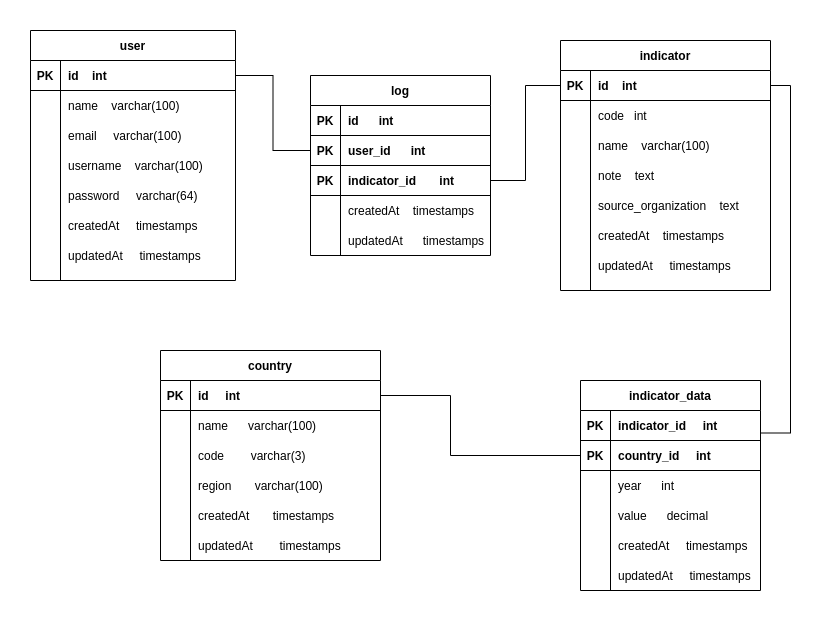

The diagram above was exported from draw.io. Its source (the exported page's mxGraphModel, read from the mxfile embedded in the PNG):
<mxGraphModel dx="1635" dy="915" grid="1" gridSize="10" guides="1" tooltips="1" connect="1" arrows="1" fold="1" page="1" pageScale="1" pageWidth="850" pageHeight="1100" math="0" shadow="0">
  <root>
    <mxCell id="0" />
    <mxCell id="1" parent="0" />
    <mxCell id="2" style="edgeStyle=orthogonalEdgeStyle;rounded=0;orthogonalLoop=1;jettySize=auto;html=1;endArrow=none;endFill=0;entryX=1;entryY=0.25;entryDx=0;entryDy=0;exitX=1;exitY=0.5;exitDx=0;exitDy=0;" edge="1" source="26" target="82" parent="1">
      <mxGeometry relative="1" as="geometry" />
    </mxCell>
    <mxCell id="3" value="user" style="shape=table;startSize=30;container=1;collapsible=1;childLayout=tableLayout;fixedRows=1;rowLines=0;fontStyle=1;align=center;resizeLast=1;" vertex="1" parent="1">
      <mxGeometry x="30" y="60" width="205" height="250" as="geometry" />
    </mxCell>
    <mxCell id="4" value="" style="shape=partialRectangle;collapsible=0;dropTarget=0;pointerEvents=0;fillColor=none;top=0;left=0;bottom=1;right=0;points=[[0,0.5],[1,0.5]];portConstraint=eastwest;" vertex="1" parent="3">
      <mxGeometry y="30" width="205" height="30" as="geometry" />
    </mxCell>
    <mxCell id="5" value="PK" style="shape=partialRectangle;connectable=0;fillColor=none;top=0;left=0;bottom=0;right=0;fontStyle=1;overflow=hidden;" vertex="1" parent="4">
      <mxGeometry width="30" height="30" as="geometry" />
    </mxCell>
    <mxCell id="6" value="id    int" style="shape=partialRectangle;connectable=0;fillColor=none;top=0;left=0;bottom=0;right=0;align=left;spacingLeft=6;fontStyle=1;overflow=hidden;" vertex="1" parent="4">
      <mxGeometry x="30" width="175" height="30" as="geometry" />
    </mxCell>
    <mxCell id="7" value="" style="shape=partialRectangle;collapsible=0;dropTarget=0;pointerEvents=0;fillColor=none;top=0;left=0;bottom=0;right=0;points=[[0,0.5],[1,0.5]];portConstraint=eastwest;" vertex="1" parent="3">
      <mxGeometry y="60" width="205" height="30" as="geometry" />
    </mxCell>
    <mxCell id="8" value="" style="shape=partialRectangle;connectable=0;fillColor=none;top=0;left=0;bottom=0;right=0;editable=1;overflow=hidden;" vertex="1" parent="7">
      <mxGeometry width="30" height="30" as="geometry" />
    </mxCell>
    <mxCell id="9" value="name    varchar(100)" style="shape=partialRectangle;connectable=0;fillColor=none;top=0;left=0;bottom=0;right=0;align=left;spacingLeft=6;overflow=hidden;" vertex="1" parent="7">
      <mxGeometry x="30" width="175" height="30" as="geometry" />
    </mxCell>
    <mxCell id="10" value="" style="shape=partialRectangle;collapsible=0;dropTarget=0;pointerEvents=0;fillColor=none;top=0;left=0;bottom=0;right=0;points=[[0,0.5],[1,0.5]];portConstraint=eastwest;" vertex="1" parent="3">
      <mxGeometry y="90" width="205" height="30" as="geometry" />
    </mxCell>
    <mxCell id="11" value="" style="shape=partialRectangle;connectable=0;fillColor=none;top=0;left=0;bottom=0;right=0;editable=1;overflow=hidden;" vertex="1" parent="10">
      <mxGeometry width="30" height="30" as="geometry" />
    </mxCell>
    <mxCell id="12" value="email     varchar(100)" style="shape=partialRectangle;connectable=0;fillColor=none;top=0;left=0;bottom=0;right=0;align=left;spacingLeft=6;overflow=hidden;" vertex="1" parent="10">
      <mxGeometry x="30" width="175" height="30" as="geometry" />
    </mxCell>
    <mxCell id="13" value="" style="shape=partialRectangle;collapsible=0;dropTarget=0;pointerEvents=0;fillColor=none;top=0;left=0;bottom=0;right=0;points=[[0,0.5],[1,0.5]];portConstraint=eastwest;" vertex="1" parent="3">
      <mxGeometry y="120" width="205" height="30" as="geometry" />
    </mxCell>
    <mxCell id="14" value="" style="shape=partialRectangle;connectable=0;fillColor=none;top=0;left=0;bottom=0;right=0;editable=1;overflow=hidden;" vertex="1" parent="13">
      <mxGeometry width="30" height="30" as="geometry" />
    </mxCell>
    <mxCell id="15" value="username    varchar(100)" style="shape=partialRectangle;connectable=0;fillColor=none;top=0;left=0;bottom=0;right=0;align=left;spacingLeft=6;overflow=hidden;" vertex="1" parent="13">
      <mxGeometry x="30" width="175" height="30" as="geometry" />
    </mxCell>
    <mxCell id="16" value="" style="shape=partialRectangle;collapsible=0;dropTarget=0;pointerEvents=0;fillColor=none;top=0;left=0;bottom=0;right=0;points=[[0,0.5],[1,0.5]];portConstraint=eastwest;" vertex="1" parent="3">
      <mxGeometry y="150" width="205" height="30" as="geometry" />
    </mxCell>
    <mxCell id="17" value="" style="shape=partialRectangle;connectable=0;fillColor=none;top=0;left=0;bottom=0;right=0;editable=1;overflow=hidden;" vertex="1" parent="16">
      <mxGeometry width="30" height="30" as="geometry" />
    </mxCell>
    <mxCell id="18" value="password     varchar(64)" style="shape=partialRectangle;connectable=0;fillColor=none;top=0;left=0;bottom=0;right=0;align=left;spacingLeft=6;overflow=hidden;" vertex="1" parent="16">
      <mxGeometry x="30" width="175" height="30" as="geometry" />
    </mxCell>
    <mxCell id="19" value="" style="shape=partialRectangle;collapsible=0;dropTarget=0;pointerEvents=0;fillColor=none;top=0;left=0;bottom=0;right=0;points=[[0,0.5],[1,0.5]];portConstraint=eastwest;" vertex="1" parent="3">
      <mxGeometry y="180" width="205" height="30" as="geometry" />
    </mxCell>
    <mxCell id="20" value="" style="shape=partialRectangle;connectable=0;fillColor=none;top=0;left=0;bottom=0;right=0;editable=1;overflow=hidden;" vertex="1" parent="19">
      <mxGeometry width="30" height="30" as="geometry" />
    </mxCell>
    <mxCell id="21" value="createdAt     timestamps" style="shape=partialRectangle;connectable=0;fillColor=none;top=0;left=0;bottom=0;right=0;align=left;spacingLeft=6;overflow=hidden;" vertex="1" parent="19">
      <mxGeometry x="30" width="175" height="30" as="geometry" />
    </mxCell>
    <mxCell id="22" value="" style="shape=partialRectangle;collapsible=0;dropTarget=0;pointerEvents=0;fillColor=none;top=0;left=0;bottom=0;right=0;points=[[0,0.5],[1,0.5]];portConstraint=eastwest;" vertex="1" parent="3">
      <mxGeometry y="210" width="205" height="30" as="geometry" />
    </mxCell>
    <mxCell id="23" value="" style="shape=partialRectangle;connectable=0;fillColor=none;top=0;left=0;bottom=0;right=0;editable=1;overflow=hidden;" vertex="1" parent="22">
      <mxGeometry width="30" height="30" as="geometry" />
    </mxCell>
    <mxCell id="24" value="updatedAt     timestamps" style="shape=partialRectangle;connectable=0;fillColor=none;top=0;left=0;bottom=0;right=0;align=left;spacingLeft=6;overflow=hidden;" vertex="1" parent="22">
      <mxGeometry x="30" width="175" height="30" as="geometry" />
    </mxCell>
    <mxCell id="25" value="indicator" style="shape=table;startSize=30;container=1;collapsible=1;childLayout=tableLayout;fixedRows=1;rowLines=0;fontStyle=1;align=center;resizeLast=1;" vertex="1" parent="1">
      <mxGeometry x="560" y="70" width="210" height="250" as="geometry" />
    </mxCell>
    <mxCell id="26" value="" style="shape=partialRectangle;collapsible=0;dropTarget=0;pointerEvents=0;fillColor=none;top=0;left=0;bottom=1;right=0;points=[[0,0.5],[1,0.5]];portConstraint=eastwest;" vertex="1" parent="25">
      <mxGeometry y="30" width="210" height="30" as="geometry" />
    </mxCell>
    <mxCell id="27" value="PK" style="shape=partialRectangle;connectable=0;fillColor=none;top=0;left=0;bottom=0;right=0;fontStyle=1;overflow=hidden;" vertex="1" parent="26">
      <mxGeometry width="30" height="30" as="geometry" />
    </mxCell>
    <mxCell id="28" value="id    int" style="shape=partialRectangle;connectable=0;fillColor=none;top=0;left=0;bottom=0;right=0;align=left;spacingLeft=6;fontStyle=1;overflow=hidden;" vertex="1" parent="26">
      <mxGeometry x="30" width="180" height="30" as="geometry" />
    </mxCell>
    <mxCell id="29" value="" style="shape=partialRectangle;collapsible=0;dropTarget=0;pointerEvents=0;fillColor=none;top=0;left=0;bottom=0;right=0;points=[[0,0.5],[1,0.5]];portConstraint=eastwest;" vertex="1" parent="25">
      <mxGeometry y="60" width="210" height="30" as="geometry" />
    </mxCell>
    <mxCell id="30" value="" style="shape=partialRectangle;connectable=0;fillColor=none;top=0;left=0;bottom=0;right=0;editable=1;overflow=hidden;" vertex="1" parent="29">
      <mxGeometry width="30" height="30" as="geometry" />
    </mxCell>
    <mxCell id="31" value="code   int" style="shape=partialRectangle;connectable=0;fillColor=none;top=0;left=0;bottom=0;right=0;align=left;spacingLeft=6;overflow=hidden;" vertex="1" parent="29">
      <mxGeometry x="30" width="180" height="30" as="geometry" />
    </mxCell>
    <mxCell id="32" value="" style="shape=partialRectangle;collapsible=0;dropTarget=0;pointerEvents=0;fillColor=none;top=0;left=0;bottom=0;right=0;points=[[0,0.5],[1,0.5]];portConstraint=eastwest;" vertex="1" parent="25">
      <mxGeometry y="90" width="210" height="30" as="geometry" />
    </mxCell>
    <mxCell id="33" value="" style="shape=partialRectangle;connectable=0;fillColor=none;top=0;left=0;bottom=0;right=0;editable=1;overflow=hidden;" vertex="1" parent="32">
      <mxGeometry width="30" height="30" as="geometry" />
    </mxCell>
    <mxCell id="34" value="name    varchar(100)" style="shape=partialRectangle;connectable=0;fillColor=none;top=0;left=0;bottom=0;right=0;align=left;spacingLeft=6;overflow=hidden;" vertex="1" parent="32">
      <mxGeometry x="30" width="180" height="30" as="geometry" />
    </mxCell>
    <mxCell id="35" value="" style="shape=partialRectangle;collapsible=0;dropTarget=0;pointerEvents=0;fillColor=none;top=0;left=0;bottom=0;right=0;points=[[0,0.5],[1,0.5]];portConstraint=eastwest;" vertex="1" parent="25">
      <mxGeometry y="120" width="210" height="30" as="geometry" />
    </mxCell>
    <mxCell id="36" value="" style="shape=partialRectangle;connectable=0;fillColor=none;top=0;left=0;bottom=0;right=0;editable=1;overflow=hidden;" vertex="1" parent="35">
      <mxGeometry width="30" height="30" as="geometry" />
    </mxCell>
    <mxCell id="37" value="note    text" style="shape=partialRectangle;connectable=0;fillColor=none;top=0;left=0;bottom=0;right=0;align=left;spacingLeft=6;overflow=hidden;" vertex="1" parent="35">
      <mxGeometry x="30" width="180" height="30" as="geometry" />
    </mxCell>
    <mxCell id="38" value="" style="shape=partialRectangle;collapsible=0;dropTarget=0;pointerEvents=0;fillColor=none;top=0;left=0;bottom=0;right=0;points=[[0,0.5],[1,0.5]];portConstraint=eastwest;" vertex="1" parent="25">
      <mxGeometry y="150" width="210" height="30" as="geometry" />
    </mxCell>
    <mxCell id="39" value="" style="shape=partialRectangle;connectable=0;fillColor=none;top=0;left=0;bottom=0;right=0;editable=1;overflow=hidden;" vertex="1" parent="38">
      <mxGeometry width="30" height="30" as="geometry" />
    </mxCell>
    <mxCell id="40" value="source_organization    text" style="shape=partialRectangle;connectable=0;fillColor=none;top=0;left=0;bottom=0;right=0;align=left;spacingLeft=6;overflow=hidden;" vertex="1" parent="38">
      <mxGeometry x="30" width="180" height="30" as="geometry" />
    </mxCell>
    <mxCell id="41" value="" style="shape=partialRectangle;collapsible=0;dropTarget=0;pointerEvents=0;fillColor=none;top=0;left=0;bottom=0;right=0;points=[[0,0.5],[1,0.5]];portConstraint=eastwest;" vertex="1" parent="25">
      <mxGeometry y="180" width="210" height="30" as="geometry" />
    </mxCell>
    <mxCell id="42" value="" style="shape=partialRectangle;connectable=0;fillColor=none;top=0;left=0;bottom=0;right=0;editable=1;overflow=hidden;" vertex="1" parent="41">
      <mxGeometry width="30" height="30" as="geometry" />
    </mxCell>
    <mxCell id="43" value="createdAt    timestamps" style="shape=partialRectangle;connectable=0;fillColor=none;top=0;left=0;bottom=0;right=0;align=left;spacingLeft=6;overflow=hidden;" vertex="1" parent="41">
      <mxGeometry x="30" width="180" height="30" as="geometry" />
    </mxCell>
    <mxCell id="44" value="" style="shape=partialRectangle;collapsible=0;dropTarget=0;pointerEvents=0;fillColor=none;top=0;left=0;bottom=0;right=0;points=[[0,0.5],[1,0.5]];portConstraint=eastwest;" vertex="1" parent="25">
      <mxGeometry y="210" width="210" height="30" as="geometry" />
    </mxCell>
    <mxCell id="45" value="" style="shape=partialRectangle;connectable=0;fillColor=none;top=0;left=0;bottom=0;right=0;editable=1;overflow=hidden;" vertex="1" parent="44">
      <mxGeometry width="30" height="30" as="geometry" />
    </mxCell>
    <mxCell id="46" value="updatedAt     timestamps" style="shape=partialRectangle;connectable=0;fillColor=none;top=0;left=0;bottom=0;right=0;align=left;spacingLeft=6;overflow=hidden;" vertex="1" parent="44">
      <mxGeometry x="30" width="180" height="30" as="geometry" />
    </mxCell>
    <mxCell id="47" value="country" style="shape=table;startSize=30;container=1;collapsible=1;childLayout=tableLayout;fixedRows=1;rowLines=0;fontStyle=1;align=center;resizeLast=1;" vertex="1" parent="1">
      <mxGeometry x="160" y="380" width="220" height="210" as="geometry" />
    </mxCell>
    <mxCell id="48" value="" style="shape=partialRectangle;collapsible=0;dropTarget=0;pointerEvents=0;fillColor=none;top=0;left=0;bottom=1;right=0;points=[[0,0.5],[1,0.5]];portConstraint=eastwest;" vertex="1" parent="47">
      <mxGeometry y="30" width="220" height="30" as="geometry" />
    </mxCell>
    <mxCell id="49" value="PK" style="shape=partialRectangle;connectable=0;fillColor=none;top=0;left=0;bottom=0;right=0;fontStyle=1;overflow=hidden;" vertex="1" parent="48">
      <mxGeometry width="30" height="30" as="geometry" />
    </mxCell>
    <mxCell id="50" value="id     int" style="shape=partialRectangle;connectable=0;fillColor=none;top=0;left=0;bottom=0;right=0;align=left;spacingLeft=6;fontStyle=1;overflow=hidden;" vertex="1" parent="48">
      <mxGeometry x="30" width="190" height="30" as="geometry" />
    </mxCell>
    <mxCell id="51" value="" style="shape=partialRectangle;collapsible=0;dropTarget=0;pointerEvents=0;fillColor=none;top=0;left=0;bottom=0;right=0;points=[[0,0.5],[1,0.5]];portConstraint=eastwest;" vertex="1" parent="47">
      <mxGeometry y="60" width="220" height="30" as="geometry" />
    </mxCell>
    <mxCell id="52" value="" style="shape=partialRectangle;connectable=0;fillColor=none;top=0;left=0;bottom=0;right=0;editable=1;overflow=hidden;" vertex="1" parent="51">
      <mxGeometry width="30" height="30" as="geometry" />
    </mxCell>
    <mxCell id="53" value="name      varchar(100)" style="shape=partialRectangle;connectable=0;fillColor=none;top=0;left=0;bottom=0;right=0;align=left;spacingLeft=6;overflow=hidden;" vertex="1" parent="51">
      <mxGeometry x="30" width="190" height="30" as="geometry" />
    </mxCell>
    <mxCell id="54" value="" style="shape=partialRectangle;collapsible=0;dropTarget=0;pointerEvents=0;fillColor=none;top=0;left=0;bottom=0;right=0;points=[[0,0.5],[1,0.5]];portConstraint=eastwest;" vertex="1" parent="47">
      <mxGeometry y="90" width="220" height="30" as="geometry" />
    </mxCell>
    <mxCell id="55" value="" style="shape=partialRectangle;connectable=0;fillColor=none;top=0;left=0;bottom=0;right=0;editable=1;overflow=hidden;" vertex="1" parent="54">
      <mxGeometry width="30" height="30" as="geometry" />
    </mxCell>
    <mxCell id="56" value="code        varchar(3)" style="shape=partialRectangle;connectable=0;fillColor=none;top=0;left=0;bottom=0;right=0;align=left;spacingLeft=6;overflow=hidden;" vertex="1" parent="54">
      <mxGeometry x="30" width="190" height="30" as="geometry" />
    </mxCell>
    <mxCell id="57" value="" style="shape=partialRectangle;collapsible=0;dropTarget=0;pointerEvents=0;fillColor=none;top=0;left=0;bottom=0;right=0;points=[[0,0.5],[1,0.5]];portConstraint=eastwest;" vertex="1" parent="47">
      <mxGeometry y="120" width="220" height="30" as="geometry" />
    </mxCell>
    <mxCell id="58" value="" style="shape=partialRectangle;connectable=0;fillColor=none;top=0;left=0;bottom=0;right=0;editable=1;overflow=hidden;" vertex="1" parent="57">
      <mxGeometry width="30" height="30" as="geometry" />
    </mxCell>
    <mxCell id="59" value="region       varchar(100)" style="shape=partialRectangle;connectable=0;fillColor=none;top=0;left=0;bottom=0;right=0;align=left;spacingLeft=6;overflow=hidden;" vertex="1" parent="57">
      <mxGeometry x="30" width="190" height="30" as="geometry" />
    </mxCell>
    <mxCell id="60" value="" style="shape=partialRectangle;collapsible=0;dropTarget=0;pointerEvents=0;fillColor=none;top=0;left=0;bottom=0;right=0;points=[[0,0.5],[1,0.5]];portConstraint=eastwest;" vertex="1" parent="47">
      <mxGeometry y="150" width="220" height="30" as="geometry" />
    </mxCell>
    <mxCell id="61" value="" style="shape=partialRectangle;connectable=0;fillColor=none;top=0;left=0;bottom=0;right=0;editable=1;overflow=hidden;" vertex="1" parent="60">
      <mxGeometry width="30" height="30" as="geometry" />
    </mxCell>
    <mxCell id="62" value="createdAt       timestamps" style="shape=partialRectangle;connectable=0;fillColor=none;top=0;left=0;bottom=0;right=0;align=left;spacingLeft=6;overflow=hidden;" vertex="1" parent="60">
      <mxGeometry x="30" width="190" height="30" as="geometry" />
    </mxCell>
    <mxCell id="63" value="" style="shape=partialRectangle;collapsible=0;dropTarget=0;pointerEvents=0;fillColor=none;top=0;left=0;bottom=0;right=0;points=[[0,0.5],[1,0.5]];portConstraint=eastwest;" vertex="1" parent="47">
      <mxGeometry y="180" width="220" height="30" as="geometry" />
    </mxCell>
    <mxCell id="64" value="" style="shape=partialRectangle;connectable=0;fillColor=none;top=0;left=0;bottom=0;right=0;editable=1;overflow=hidden;" vertex="1" parent="63">
      <mxGeometry width="30" height="30" as="geometry" />
    </mxCell>
    <mxCell id="65" value="updatedAt        timestamps" style="shape=partialRectangle;connectable=0;fillColor=none;top=0;left=0;bottom=0;right=0;align=left;spacingLeft=6;overflow=hidden;" vertex="1" parent="63">
      <mxGeometry x="30" width="190" height="30" as="geometry" />
    </mxCell>
    <mxCell id="66" value="log" style="shape=table;startSize=30;container=1;collapsible=1;childLayout=tableLayout;fixedRows=1;rowLines=0;fontStyle=1;align=center;resizeLast=1;" vertex="1" parent="1">
      <mxGeometry x="310" y="105" width="180" height="180" as="geometry" />
    </mxCell>
    <mxCell id="67" value="" style="shape=partialRectangle;collapsible=0;dropTarget=0;pointerEvents=0;fillColor=none;top=0;left=0;bottom=1;right=0;points=[[0,0.5],[1,0.5]];portConstraint=eastwest;" vertex="1" parent="66">
      <mxGeometry y="30" width="180" height="30" as="geometry" />
    </mxCell>
    <mxCell id="68" value="PK" style="shape=partialRectangle;connectable=0;fillColor=none;top=0;left=0;bottom=0;right=0;fontStyle=1;overflow=hidden;" vertex="1" parent="67">
      <mxGeometry width="30" height="30" as="geometry" />
    </mxCell>
    <mxCell id="69" value="id      int" style="shape=partialRectangle;connectable=0;fillColor=none;top=0;left=0;bottom=0;right=0;align=left;spacingLeft=6;fontStyle=1;overflow=hidden;" vertex="1" parent="67">
      <mxGeometry x="30" width="150" height="30" as="geometry" />
    </mxCell>
    <mxCell id="70" value="" style="shape=partialRectangle;collapsible=0;dropTarget=0;pointerEvents=0;fillColor=none;top=0;left=0;bottom=1;right=0;points=[[0,0.5],[1,0.5]];portConstraint=eastwest;" vertex="1" parent="66">
      <mxGeometry y="60" width="180" height="30" as="geometry" />
    </mxCell>
    <mxCell id="71" value="PK" style="shape=partialRectangle;connectable=0;fillColor=none;top=0;left=0;bottom=0;right=0;fontStyle=1;overflow=hidden;" vertex="1" parent="70">
      <mxGeometry width="30" height="30" as="geometry" />
    </mxCell>
    <mxCell id="72" value="user_id      int" style="shape=partialRectangle;connectable=0;fillColor=none;top=0;left=0;bottom=0;right=0;align=left;spacingLeft=6;fontStyle=1;overflow=hidden;" vertex="1" parent="70">
      <mxGeometry x="30" width="150" height="30" as="geometry" />
    </mxCell>
    <mxCell id="73" value="" style="shape=partialRectangle;collapsible=0;dropTarget=0;pointerEvents=0;fillColor=none;top=0;left=0;bottom=1;right=0;points=[[0,0.5],[1,0.5]];portConstraint=eastwest;" vertex="1" parent="66">
      <mxGeometry y="90" width="180" height="30" as="geometry" />
    </mxCell>
    <mxCell id="74" value="PK" style="shape=partialRectangle;connectable=0;fillColor=none;top=0;left=0;bottom=0;right=0;fontStyle=1;overflow=hidden;" vertex="1" parent="73">
      <mxGeometry width="30" height="30" as="geometry" />
    </mxCell>
    <mxCell id="75" value="indicator_id       int" style="shape=partialRectangle;connectable=0;fillColor=none;top=0;left=0;bottom=0;right=0;align=left;spacingLeft=6;fontStyle=1;overflow=hidden;" vertex="1" parent="73">
      <mxGeometry x="30" width="150" height="30" as="geometry" />
    </mxCell>
    <mxCell id="76" value="" style="shape=partialRectangle;collapsible=0;dropTarget=0;pointerEvents=0;fillColor=none;top=0;left=0;bottom=0;right=0;points=[[0,0.5],[1,0.5]];portConstraint=eastwest;" vertex="1" parent="66">
      <mxGeometry y="120" width="180" height="30" as="geometry" />
    </mxCell>
    <mxCell id="77" value="" style="shape=partialRectangle;connectable=0;fillColor=none;top=0;left=0;bottom=0;right=0;editable=1;overflow=hidden;" vertex="1" parent="76">
      <mxGeometry width="30" height="30" as="geometry" />
    </mxCell>
    <mxCell id="78" value="createdAt    timestamps" style="shape=partialRectangle;connectable=0;fillColor=none;top=0;left=0;bottom=0;right=0;align=left;spacingLeft=6;overflow=hidden;" vertex="1" parent="76">
      <mxGeometry x="30" width="150" height="30" as="geometry" />
    </mxCell>
    <mxCell id="79" value="" style="shape=partialRectangle;collapsible=0;dropTarget=0;pointerEvents=0;fillColor=none;top=0;left=0;bottom=0;right=0;points=[[0,0.5],[1,0.5]];portConstraint=eastwest;" vertex="1" parent="66">
      <mxGeometry y="150" width="180" height="30" as="geometry" />
    </mxCell>
    <mxCell id="80" value="" style="shape=partialRectangle;connectable=0;fillColor=none;top=0;left=0;bottom=0;right=0;editable=1;overflow=hidden;" vertex="1" parent="79">
      <mxGeometry width="30" height="30" as="geometry" />
    </mxCell>
    <mxCell id="81" value="updatedAt      timestamps" style="shape=partialRectangle;connectable=0;fillColor=none;top=0;left=0;bottom=0;right=0;align=left;spacingLeft=6;overflow=hidden;" vertex="1" parent="79">
      <mxGeometry x="30" width="150" height="30" as="geometry" />
    </mxCell>
    <mxCell id="82" value="indicator_data" style="shape=table;startSize=30;container=1;collapsible=1;childLayout=tableLayout;fixedRows=1;rowLines=0;fontStyle=1;align=center;resizeLast=1;" vertex="1" parent="1">
      <mxGeometry x="580" y="410" width="180" height="210" as="geometry" />
    </mxCell>
    <mxCell id="83" value="" style="shape=partialRectangle;collapsible=0;dropTarget=0;pointerEvents=0;fillColor=none;top=0;left=0;bottom=1;right=0;points=[[0,0.5],[1,0.5]];portConstraint=eastwest;" vertex="1" parent="82">
      <mxGeometry y="30" width="180" height="30" as="geometry" />
    </mxCell>
    <mxCell id="84" value="PK" style="shape=partialRectangle;connectable=0;fillColor=none;top=0;left=0;bottom=0;right=0;fontStyle=1;overflow=hidden;" vertex="1" parent="83">
      <mxGeometry width="30" height="30" as="geometry" />
    </mxCell>
    <mxCell id="85" value="indicator_id     int" style="shape=partialRectangle;connectable=0;fillColor=none;top=0;left=0;bottom=0;right=0;align=left;spacingLeft=6;fontStyle=1;overflow=hidden;" vertex="1" parent="83">
      <mxGeometry x="30" width="150" height="30" as="geometry" />
    </mxCell>
    <mxCell id="86" value="" style="shape=partialRectangle;collapsible=0;dropTarget=0;pointerEvents=0;fillColor=none;top=0;left=0;bottom=1;right=0;points=[[0,0.5],[1,0.5]];portConstraint=eastwest;" vertex="1" parent="82">
      <mxGeometry y="60" width="180" height="30" as="geometry" />
    </mxCell>
    <mxCell id="87" value="PK" style="shape=partialRectangle;connectable=0;fillColor=none;top=0;left=0;bottom=0;right=0;fontStyle=1;overflow=hidden;" vertex="1" parent="86">
      <mxGeometry width="30" height="30" as="geometry" />
    </mxCell>
    <mxCell id="88" value="country_id     int" style="shape=partialRectangle;connectable=0;fillColor=none;top=0;left=0;bottom=0;right=0;align=left;spacingLeft=6;fontStyle=1;overflow=hidden;" vertex="1" parent="86">
      <mxGeometry x="30" width="150" height="30" as="geometry" />
    </mxCell>
    <mxCell id="89" value="" style="shape=partialRectangle;collapsible=0;dropTarget=0;pointerEvents=0;fillColor=none;top=0;left=0;bottom=0;right=0;points=[[0,0.5],[1,0.5]];portConstraint=eastwest;" vertex="1" parent="82">
      <mxGeometry y="90" width="180" height="30" as="geometry" />
    </mxCell>
    <mxCell id="90" value="" style="shape=partialRectangle;connectable=0;fillColor=none;top=0;left=0;bottom=0;right=0;editable=1;overflow=hidden;" vertex="1" parent="89">
      <mxGeometry width="30" height="30" as="geometry" />
    </mxCell>
    <mxCell id="91" value="year      int" style="shape=partialRectangle;connectable=0;fillColor=none;top=0;left=0;bottom=0;right=0;align=left;spacingLeft=6;overflow=hidden;" vertex="1" parent="89">
      <mxGeometry x="30" width="150" height="30" as="geometry" />
    </mxCell>
    <mxCell id="92" value="" style="shape=partialRectangle;collapsible=0;dropTarget=0;pointerEvents=0;fillColor=none;top=0;left=0;bottom=0;right=0;points=[[0,0.5],[1,0.5]];portConstraint=eastwest;" vertex="1" parent="82">
      <mxGeometry y="120" width="180" height="30" as="geometry" />
    </mxCell>
    <mxCell id="93" value="" style="shape=partialRectangle;connectable=0;fillColor=none;top=0;left=0;bottom=0;right=0;editable=1;overflow=hidden;" vertex="1" parent="92">
      <mxGeometry width="30" height="30" as="geometry" />
    </mxCell>
    <mxCell id="94" value="value      decimal" style="shape=partialRectangle;connectable=0;fillColor=none;top=0;left=0;bottom=0;right=0;align=left;spacingLeft=6;overflow=hidden;" vertex="1" parent="92">
      <mxGeometry x="30" width="150" height="30" as="geometry" />
    </mxCell>
    <mxCell id="95" value="" style="shape=partialRectangle;collapsible=0;dropTarget=0;pointerEvents=0;fillColor=none;top=0;left=0;bottom=0;right=0;points=[[0,0.5],[1,0.5]];portConstraint=eastwest;" vertex="1" parent="82">
      <mxGeometry y="150" width="180" height="30" as="geometry" />
    </mxCell>
    <mxCell id="96" value="" style="shape=partialRectangle;connectable=0;fillColor=none;top=0;left=0;bottom=0;right=0;editable=1;overflow=hidden;" vertex="1" parent="95">
      <mxGeometry width="30" height="30" as="geometry" />
    </mxCell>
    <mxCell id="97" value="createdAt     timestamps" style="shape=partialRectangle;connectable=0;fillColor=none;top=0;left=0;bottom=0;right=0;align=left;spacingLeft=6;overflow=hidden;" vertex="1" parent="95">
      <mxGeometry x="30" width="150" height="30" as="geometry" />
    </mxCell>
    <mxCell id="98" value="" style="shape=partialRectangle;collapsible=0;dropTarget=0;pointerEvents=0;fillColor=none;top=0;left=0;bottom=0;right=0;points=[[0,0.5],[1,0.5]];portConstraint=eastwest;" vertex="1" parent="82">
      <mxGeometry y="180" width="180" height="30" as="geometry" />
    </mxCell>
    <mxCell id="99" value="" style="shape=partialRectangle;connectable=0;fillColor=none;top=0;left=0;bottom=0;right=0;editable=1;overflow=hidden;" vertex="1" parent="98">
      <mxGeometry width="30" height="30" as="geometry" />
    </mxCell>
    <mxCell id="100" value="updatedAt     timestamps" style="shape=partialRectangle;connectable=0;fillColor=none;top=0;left=0;bottom=0;right=0;align=left;spacingLeft=6;overflow=hidden;" vertex="1" parent="98">
      <mxGeometry x="30" width="150" height="30" as="geometry" />
    </mxCell>
    <mxCell id="101" style="edgeStyle=orthogonalEdgeStyle;rounded=0;orthogonalLoop=1;jettySize=auto;html=1;exitX=1;exitY=0.5;exitDx=0;exitDy=0;endArrow=none;endFill=0;entryX=0;entryY=0.5;entryDx=0;entryDy=0;" edge="1" source="48" target="86" parent="1">
      <mxGeometry relative="1" as="geometry">
        <mxPoint x="690" y="656" as="sourcePoint" />
        <mxPoint x="540" y="450" as="targetPoint" />
        <Array as="points">
          <mxPoint x="450" y="425" />
          <mxPoint x="450" y="485" />
        </Array>
      </mxGeometry>
    </mxCell>
    <mxCell id="102" style="edgeStyle=orthogonalEdgeStyle;rounded=0;orthogonalLoop=1;jettySize=auto;html=1;exitX=1;exitY=0.5;exitDx=0;exitDy=0;entryX=0;entryY=0.5;entryDx=0;entryDy=0;endArrow=none;endFill=0;" edge="1" source="4" target="70" parent="1">
      <mxGeometry relative="1" as="geometry" />
    </mxCell>
    <mxCell id="103" style="edgeStyle=orthogonalEdgeStyle;rounded=0;orthogonalLoop=1;jettySize=auto;html=1;exitX=0;exitY=0.5;exitDx=0;exitDy=0;entryX=1;entryY=0.5;entryDx=0;entryDy=0;endArrow=none;endFill=0;" edge="1" source="26" target="73" parent="1">
      <mxGeometry relative="1" as="geometry" />
    </mxCell>
  </root>
</mxGraphModel>